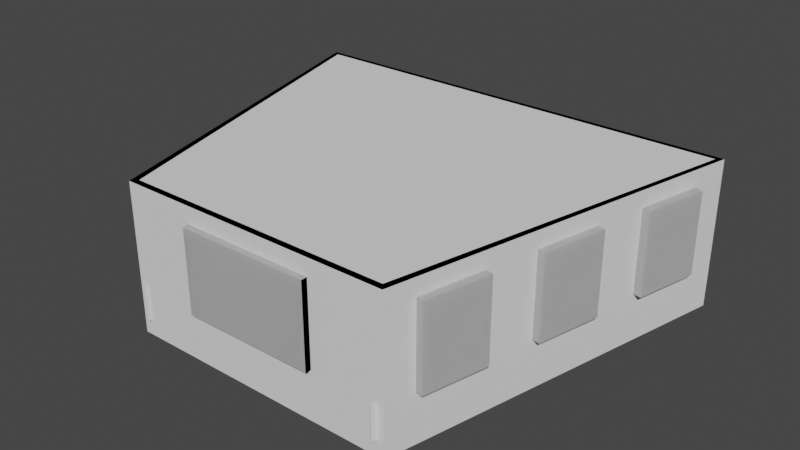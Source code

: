 # Source: reading_room.blend  (saved by Blender 3.1.7; exported with 4.5.12 LTS)
import bpy
from mathutils import Matrix  # noqa: F401  (used for matrix-valued properties, if any)

bpy.ops.wm.read_factory_settings(use_empty=True)
scene = bpy.context.scene
scene.name = 'Scene'

# ---- collections
col_collection = bpy.data.collections.new('Collection'); scene.collection.children.link(col_collection)
col_readingroom_svg = bpy.data.collections.new('readingRoom.svg'); scene.collection.children.link(col_readingroom_svg)
col_readingroom_svg_001 = bpy.data.collections.new('readingRoom.svg.001'); scene.collection.children.link(col_readingroom_svg_001)
col_carve = bpy.data.collections.new('carve'); scene.collection.children.link(col_carve)
col_frames = bpy.data.collections.new('frames'); scene.collection.children.link(col_frames)

# ---- node groups
ng_auto_smooth = bpy.data.node_groups.new('Auto Smooth', 'GeometryNodeTree')
_s = ng_auto_smooth.interface.new_socket(name='Geometry', in_out='OUTPUT', socket_type='NodeSocketGeometry')
_s = ng_auto_smooth.interface.new_socket(name='Geometry', in_out='INPUT', socket_type='NodeSocketGeometry')
_s = ng_auto_smooth.interface.new_socket(name='Angle', in_out='INPUT', socket_type='NodeSocketFloat')
_s.subtype = 'ANGLE'
_s.min_value = 0.0
_s.max_value = 3.142
ng_auto_smooth.is_modifier = True
_N = ng_auto_smooth.nodes; _L = ng_auto_smooth.links
n0 = _N.new('NodeGroupOutput'); n0.name = 'Group Output'; n0.location = (480, -100)
n1 = _N.new('NodeGroupInput'); n1.name = 'Group Input'; n1.location = (-420, -300)
n2 = _N.new('NodeGroupInput'); n2.name = 'Group Input.001'; n2.location = (-60, -100)
n3 = _N.new('GeometryNodeSetShadeSmooth'); n3.name = 'Set Shade Smooth'; n3.location = (120, -100)
n3.domain = 'EDGE'
n4 = _N.new('GeometryNodeSetShadeSmooth'); n4.name = 'Set Shade Smooth.001'; n4.location = (300, -100)
n5 = _N.new('GeometryNodeInputMeshEdgeAngle'); n5.name = 'Edge Angle'; n5.location = (-420, -220)
n6 = _N.new('GeometryNodeInputEdgeSmooth'); n6.name = 'Is Edge Smooth'; n6.location = (-60, -160)
n7 = _N.new('GeometryNodeInputShadeSmooth'); n7.name = 'Is Face Smooth'; n7.location = (-240, -340)
n8 = _N.new('FunctionNodeBooleanMath'); n8.name = 'Boolean Math'; n8.location = (-60, -220)
n9 = _N.new('FunctionNodeCompare'); n9.name = 'Compare'; n9.location = (-240, -180)
n9.operation = 'LESS_EQUAL'
_L.new(n5.outputs[0], n9.inputs[0])
_L.new(n4.outputs[0], n0.inputs[0])
_L.new(n1.outputs[1], n9.inputs[1])
_L.new(n9.outputs[0], n8.inputs[0])
_L.new(n7.outputs[0], n8.inputs[1])
_L.new(n2.outputs[0], n3.inputs[0])
_L.new(n6.outputs[0], n3.inputs[1])
_L.new(n3.outputs[0], n4.inputs[0])
_L.new(n8.outputs[0], n3.inputs[2])
n0.is_active_output = True

# ---- world
world_world = bpy.data.worlds.new('World'); scene.world = world_world
world_world.use_nodes = True; world_world.node_tree.nodes.clear()
_N = world_world.node_tree.nodes; _L = world_world.node_tree.links
n0 = _N.new('ShaderNodeOutputWorld'); n0.name = 'World Output'; n0.location = (300, 300)
n1 = _N.new('ShaderNodeBackground'); n1.name = 'Background'; n1.location = (10, 300)
n1.inputs[0].default_value = (0.05088, 0.05088, 0.05088, 1.0)
_L.new(n1.outputs[0], n0.inputs[0])
n0.is_active_output = True
world_world.color = (0.05088, 0.05088, 0.05088)
world_world.use_sun_shadow = False
world_world.sun_shadow_jitter_overblur = 0.0

# ---- meshes
me_plane = bpy.data.meshes.new('Plane')
me_plane.from_pydata([(0.03275, 4.371e-08, -0.5394), (0.5947, 4.371e-08, -0.5394), (0.03275, -4.371e-08, 0.4968), (0.5947, -4.371e-08, 0.4968), (0.03275, -3.624e-08, 0.3779), (0.5947, -3.624e-08, 0.3779), (0.03275, 3.378e-08, -0.3779), (0.5947, 3.378e-08, -0.3779), (0.03275, -3.624e-08, 0.3779), (0.5947, -3.624e-08, 0.3779), (0.03275, 3.378e-08, -0.3779), (0.5947, 3.378e-08, -0.3779)], [], [(4, 5, 3, 2), (0, 1, 7, 6), (10, 11, 9, 8)])
_uv = me_plane.uv_layers.new(name='UVMap')
_uv.uv.foreach_set('vector', [0.0, 0.9146, 0.8955, 0.9146, 0.8955, 1.0, 0.0, 1.0, 0.0, 0.0, 0.8955, 0.0, 0.8955, 0.1136, 0.0, 0.1136, 0.0, 0.1136, 0.8955, 0.1136, 0.8955, 0.9146, 0.0, 0.9146])
me_plane.use_remesh_fix_poles = True
me_plane.use_remesh_preserve_attributes = False
me_plane.update()
me_plane_001 = bpy.data.meshes.new('Plane.001')
me_plane_001.from_pydata([(0.03275, 4.371e-08, -0.5394), (0.5947, 4.371e-08, -0.5394), (0.03275, -4.371e-08, 0.4968), (0.5947, -4.371e-08, 0.4968), (0.03275, -3.624e-08, 0.3779), (0.5947, -3.624e-08, 0.3779), (0.03275, 3.378e-08, -0.3779), (0.5947, 3.378e-08, -0.3779), (0.03275, -3.624e-08, 0.3779), (0.5947, -3.624e-08, 0.3779), (0.03275, 3.378e-08, -0.3779), (0.5947, 3.378e-08, -0.3779)], [], [(4, 5, 3, 2), (0, 1, 7, 6), (10, 11, 9, 8)])
_uv = me_plane_001.uv_layers.new(name='UVMap')
_uv.uv.foreach_set('vector', [0.0, 0.9146, 0.8955, 0.9146, 0.8955, 1.0, 0.0, 1.0, 0.0, 0.0, 0.8955, 0.0, 0.8955, 0.1136, 0.0, 0.1136, 0.0, 0.1136, 0.8955, 0.1136, 0.8955, 0.9146, 0.0, 0.9146])
me_plane_001.use_remesh_fix_poles = True
me_plane_001.use_remesh_preserve_attributes = False
me_plane_001.update()
me_plane_002 = bpy.data.meshes.new('Plane.002')
me_plane_002.from_pydata([(0.03275, 4.371e-08, -0.5394), (0.5947, 4.371e-08, -0.5394), (0.03275, -4.371e-08, 0.4968), (0.5947, -4.371e-08, 0.4968), (0.03275, -3.624e-08, 0.3779), (0.5947, -3.624e-08, 0.3779), (0.03275, 3.378e-08, -0.3779), (0.5947, 3.378e-08, -0.3779), (0.03275, -3.624e-08, 0.3779), (0.5947, -3.624e-08, 0.3779), (0.03275, 3.378e-08, -0.3779), (0.5947, 3.378e-08, -0.3779)], [], [(4, 5, 3, 2), (0, 1, 7, 6), (10, 11, 9, 8)])
_uv = me_plane_002.uv_layers.new(name='UVMap')
_uv.uv.foreach_set('vector', [0.0, 0.9146, 0.8955, 0.9146, 0.8955, 1.0, 0.0, 1.0, 0.0, 0.0, 0.8955, 0.0, 0.8955, 0.1136, 0.0, 0.1136, 0.0, 0.1136, 0.8955, 0.1136, 0.8955, 0.9146, 0.0, 0.9146])
me_plane_002.use_remesh_fix_poles = True
me_plane_002.use_remesh_preserve_attributes = False
me_plane_002.update()
me_plane_003 = bpy.data.meshes.new('Plane.003')
me_plane_003.from_pydata([(0.03275, 4.371e-08, -0.5394), (0.5947, 4.371e-08, -0.5394), (0.03275, -4.371e-08, 0.4968), (0.5947, -4.371e-08, 0.4968), (0.03275, -3.624e-08, 0.3779), (0.5947, -3.624e-08, 0.3779), (0.03275, 3.378e-08, -0.3779), (0.5947, 3.378e-08, -0.3779), (0.03275, -3.624e-08, 0.3779), (0.5947, -3.624e-08, 0.3779), (0.03275, 3.378e-08, -0.3779), (0.5947, 3.378e-08, -0.3779)], [], [(4, 5, 3, 2), (0, 1, 7, 6), (10, 11, 9, 8)])
_uv = me_plane_003.uv_layers.new(name='UVMap')
_uv.uv.foreach_set('vector', [0.0, 0.9146, 0.8955, 0.9146, 0.8955, 1.0, 0.0, 1.0, 0.0, 0.0, 0.8955, 0.0, 0.8955, 0.1136, 0.0, 0.1136, 0.0, 0.1136, 0.8955, 0.1136, 0.8955, 0.9146, 0.0, 0.9146])
me_plane_003.use_remesh_fix_poles = True
me_plane_003.use_remesh_preserve_attributes = False
me_plane_003.update()
me_plane_004 = bpy.data.meshes.new('Plane.004')
me_plane_004.from_pydata([(0.03275, 4.371e-08, -0.5394), (0.5947, 4.371e-08, -0.5394), (0.03275, -4.371e-08, 0.4968), (0.5947, -4.371e-08, 0.4968), (0.03275, -3.624e-08, 0.3779), (0.5947, -3.624e-08, 0.3779), (0.03275, 3.378e-08, -0.3779), (0.5947, 3.378e-08, -0.3779), (0.03275, -3.624e-08, 0.3779), (0.5947, -3.624e-08, 0.3779), (0.03275, 3.378e-08, -0.3779), (0.5947, 3.378e-08, -0.3779)], [], [(4, 5, 3, 2), (0, 1, 7, 6), (10, 11, 9, 8)])
_uv = me_plane_004.uv_layers.new(name='UVMap')
_uv.uv.foreach_set('vector', [0.0, 0.9146, 0.8955, 0.9146, 0.8955, 1.0, 0.0, 1.0, 0.0, 0.0, 0.8955, 0.0, 0.8955, 0.1136, 0.0, 0.1136, 0.0, 0.1136, 0.8955, 0.1136, 0.8955, 0.9146, 0.0, 0.9146])
me_plane_004.use_remesh_fix_poles = True
me_plane_004.use_remesh_preserve_attributes = False
me_plane_004.update()
me_mesh = bpy.data.meshes.new('Mesh')
me_mesh.from_pydata([(6.958, -0.003235, 0.0), (-6.958, 0.003231, 0.0), (-4.022, -10.92, 0.0), (4.436, -10.94, 0.0)], [], [(0, 1, 2, 3)])
me_mesh.materials.append(None)
me_mesh.use_remesh_fix_poles = True
me_mesh.use_remesh_preserve_attributes = False
me_mesh.update()
me_mesh_001 = bpy.data.meshes.new('Mesh.001')
me_mesh_001.from_pydata([(0.6773, -0.3433, 0.03), (0.5381, -0.3433, 0.03), (0.5675, -0.4525, 0.03), (0.6521, -0.4527, 0.03)], [], [(0, 3, 2, 1)])
me_mesh_001.materials.append(None)
me_mesh_001.use_remesh_fix_poles = True
me_mesh_001.use_remesh_preserve_attributes = False
me_mesh_001.update()
me_mesh_002 = bpy.data.meshes.new('Mesh.002')
me_mesh_002.from_pydata([(67.73, -34.33, 0.0), (53.81, -34.33, 0.0), (56.75, -45.25, 0.0), (65.21, -45.27, 0.0), (67.73, -34.33, 4.0), (53.81, -34.33, 4.0), (56.75, -45.25, 4.0), (65.21, -45.27, 4.0)], [], [(2, 1, 5, 6), (3, 2, 6, 7), (1, 0, 4, 5), (0, 3, 7, 4)])
me_mesh_002.materials.append(None)
me_mesh_002.use_remesh_fix_poles = True
me_mesh_002.use_remesh_preserve_attributes = False
me_mesh_002.update()
me_plane_005 = bpy.data.meshes.new('Plane.005')
me_plane_005.from_pydata([(-2.0, 0.0, 0.0), (2.0, 0.0, 0.0), (-2.0, 2.5, 0.0), (2.0, 2.5, 0.0)], [], [(0, 1, 3, 2)])
_uv = me_plane_005.uv_layers.new(name='UVMap')
_uv.uv.foreach_set('vector', [0.0, 0.0, 1.0, 0.0, 1.0, 1.0, 0.0, 1.0])
me_plane_005.use_remesh_fix_poles = True
me_plane_005.use_remesh_preserve_attributes = False
me_plane_005.update()
me_plane_006 = bpy.data.meshes.new('Plane.006')
me_plane_006.from_pydata([(-1.0, 0.0, 0.0), (1.0, 0.0, 0.0), (-1.0, 2.5, 0.0), (1.0, 2.5, 0.0)], [], [(0, 1, 3, 2)])
_uv = me_plane_006.uv_layers.new(name='UVMap')
_uv.uv.foreach_set('vector', [0.0, 0.0, 1.0, 0.0, 1.0, 1.0, 0.0, 1.0])
me_plane_006.use_remesh_fix_poles = True
me_plane_006.use_remesh_preserve_attributes = False
me_plane_006.update()
me_plane_008 = bpy.data.meshes.new('Plane.008')
me_plane_008.from_pydata([(-1.0, 0.0, 0.0), (1.0, 0.0, 0.0), (-1.0, 2.5, 0.0), (1.0, 2.5, 0.0)], [], [(0, 1, 3, 2)])
_uv = me_plane_008.uv_layers.new(name='UVMap')
_uv.uv.foreach_set('vector', [0.0, 0.0, 1.0, 0.0, 1.0, 1.0, 0.0, 1.0])
me_plane_008.use_remesh_fix_poles = True
me_plane_008.use_remesh_preserve_attributes = False
me_plane_008.update()
me_mesh_003 = bpy.data.meshes.new('Mesh.003')
me_mesh_003.from_pydata([(59.0, -33.29, 0.0), (63.0, -33.29, 0.0), (63.0, -35.29, 0.0), (59.0, -35.29, 0.0), (59.0, -33.29, 2.5), (63.0, -33.29, 2.5), (63.0, -35.29, 2.5), (59.0, -35.29, 2.5)], [], [(0, 1, 2, 3), (4, 7, 6, 5), (3, 2, 6, 7), (1, 0, 4, 5), (0, 3, 7, 4), (2, 1, 5, 6)])
me_mesh_003.materials.append(None)
me_mesh_003.use_remesh_fix_poles = True
me_mesh_003.use_remesh_preserve_attributes = False
me_mesh_003.update()
me_mesh_005 = bpy.data.meshes.new('Mesh.005')
me_mesh_005.from_pydata([(-0.5, 0.9998, -0.1378), (0.5, 0.9998, -0.1378), (0.5, -0.9998, -0.1378), (-0.5, -0.9998, -0.1378), (-0.5, 0.9998, 1.8), (0.5, 0.9998, 1.8), (0.5, -0.9998, 1.8), (-0.5, -0.9998, 1.8)], [], [(0, 1, 2, 3), (4, 7, 6, 5), (3, 2, 6, 7), (1, 0, 4, 5), (0, 3, 7, 4), (2, 1, 5, 6)])
me_mesh_005.materials.append(None)
me_mesh_005.use_remesh_fix_poles = True
me_mesh_005.use_remesh_preserve_attributes = False
me_mesh_005.update()
me_mesh_006 = bpy.data.meshes.new('Mesh.006')
me_mesh_006.from_pydata([(-1.3, 0.4184, 0.0), (0.8861, 0.4184, 0.0), (0.8861, -0.4184, 0.0), (-1.3, -0.4184, 0.0), (-1.3, 0.4184, 0.9), (0.8861, 0.4184, 0.9), (0.8861, -0.4184, 0.9), (-1.3, -0.4184, 0.9)], [], [(0, 1, 2, 3), (4, 7, 6, 5), (0, 3, 7, 4), (2, 1, 5, 6), (3, 2, 6, 7), (1, 0, 4, 5)])
me_mesh_006.materials.append(None)
me_mesh_006.use_remesh_fix_poles = True
me_mesh_006.use_remesh_preserve_attributes = False
me_mesh_006.update()
me_plane_009 = bpy.data.meshes.new('Plane.009')
me_plane_009.from_pydata([(-2.0, 0.0, 0.0), (2.0, 0.0, 0.0), (-2.0, 2.5, 0.0), (2.0, 2.5, 0.0)], [], [(0, 1, 3, 2)])
_uv = me_plane_009.uv_layers.new(name='UVMap')
_uv.uv.foreach_set('vector', [0.0, 0.0, 1.0, 0.0, 1.0, 1.0, 0.0, 1.0])
me_plane_009.use_remesh_fix_poles = True
me_plane_009.use_remesh_preserve_attributes = False
me_plane_009.update()
me_plane_010 = bpy.data.meshes.new('Plane.010')
me_plane_010.from_pydata([(-1.0, 0.0, 0.0), (1.0, 0.0, 0.0), (-1.0, 2.5, 0.0), (1.0, 2.5, 0.0)], [], [(0, 1, 3, 2)])
_uv = me_plane_010.uv_layers.new(name='UVMap')
_uv.uv.foreach_set('vector', [0.0, 0.0, 1.0, 0.0, 1.0, 1.0, 0.0, 1.0])
me_plane_010.use_remesh_fix_poles = True
me_plane_010.use_remesh_preserve_attributes = False
me_plane_010.update()
me_plane_011 = bpy.data.meshes.new('Plane.011')
me_plane_011.from_pydata([(-1.0, 0.0, 0.0), (1.0, 0.0, 0.0), (-1.0, 2.5, 0.0), (1.0, 2.5, 0.0)], [], [(0, 1, 3, 2)])
_uv = me_plane_011.uv_layers.new(name='UVMap')
_uv.uv.foreach_set('vector', [0.0, 0.0, 1.0, 0.0, 1.0, 1.0, 0.0, 1.0])
me_plane_011.use_remesh_fix_poles = True
me_plane_011.use_remesh_preserve_attributes = False
me_plane_011.update()
me_mesh_007 = bpy.data.meshes.new('Mesh.007')
me_mesh_007.from_pydata([(63.1, -34.39, 0.0), (58.9, -34.39, 0.0), (63.1, -34.39, 2.6), (58.9, -34.39, 2.6), (62.9, -34.39, 2.4), (62.9, -34.39, 0.0), (59.1, -34.39, 0.0), (59.1, -34.39, 2.4), (63.1, -34.39, 2.6), (58.9, -34.39, 2.6), (62.9, -34.39, 2.4), (59.1, -34.39, 2.4)], [], [(2, 4, 5, 0), (3, 1, 6, 7), (8, 9, 11, 10)])
me_mesh_007.materials.append(None)
me_mesh_007.use_remesh_fix_poles = True
me_mesh_007.use_remesh_preserve_attributes = False
me_mesh_007.update()
me_mesh_009 = bpy.data.meshes.new('Mesh.009')
me_mesh_009.from_pydata([(0.9366, -0.1273, -0.02081), (-1.351, -0.1273, -0.02081), (0.9366, -0.1273, 0.9208), (-1.351, -0.1273, 0.9208), (0.8426, -0.1273, 0.07323), (0.8426, -0.1273, 0.8268), (-1.257, -0.1273, 0.07323), (-1.257, -0.1273, 0.8268), (0.9366, -0.1273, -0.02081), (-1.351, -0.1273, -0.02081), (0.9366, -0.1273, 0.9208), (-1.351, -0.1273, 0.9208), (0.8426, -0.1273, 0.07323), (0.8426, -0.1273, 0.8268), (-1.257, -0.1273, 0.07323), (-1.257, -0.1273, 0.8268)], [], [(7, 5, 2, 3), (4, 6, 1, 0), (13, 12, 8, 10), (14, 15, 11, 9)])
me_mesh_009.materials.append(None)
me_mesh_009.use_remesh_fix_poles = True
me_mesh_009.use_remesh_preserve_attributes = False
me_mesh_009.update()
me_mesh_010 = bpy.data.meshes.new('Mesh.010')
me_mesh_010.from_pydata([(61.73, -34.39, 0.0), (60.53, -34.39, 0.0), (61.73, -34.39, 1.864), (60.53, -34.39, 1.864), (61.58, -34.39, 0.0), (60.68, -34.39, 0.0), (61.58, -34.39, 1.714), (60.68, -34.39, 1.714), (61.73, -34.39, 1.864), (60.53, -34.39, 1.864), (61.58, -34.39, 1.714), (60.68, -34.39, 1.714)], [], [(2, 6, 4, 0), (3, 1, 5, 7), (8, 9, 11, 10)])
me_mesh_010.materials.append(None)
me_mesh_010.use_remesh_fix_poles = True
me_mesh_010.use_remesh_preserve_attributes = False
me_mesh_010.update()
me_mesh_011 = bpy.data.meshes.new('Mesh.011')
me_mesh_011.from_pydata([(61.57, -34.39, 0.01485), (61.57, -34.39, 1.703), (60.68, -34.39, 0.01485), (60.68, -34.39, 1.703)], [], [(1, 0, 2, 3)])
me_mesh_011.materials.append(None)
me_mesh_011.use_remesh_fix_poles = True
me_mesh_011.use_remesh_preserve_attributes = False
me_mesh_011.update()

# ---- objects
ob_plane = bpy.data.objects.new('Plane', me_plane)
ob_plane_001 = bpy.data.objects.new('Plane.001', me_plane_001)
ob_plane_002 = bpy.data.objects.new('Plane.002', me_plane_002)
ob_plane_003 = bpy.data.objects.new('Plane.003', me_plane_003)
ob_plane_004 = bpy.data.objects.new('Plane.004', me_plane_004)
ob_path14289 = bpy.data.objects.new('path14289', me_mesh)
ob_path14289_001 = bpy.data.objects.new('path14289.001', me_mesh_001)
ob_path14289_002 = bpy.data.objects.new('path14289.002', me_mesh_002)
ob_plane_005 = bpy.data.objects.new('Plane.005', me_plane_005)
ob_plane_006 = bpy.data.objects.new('Plane.006', me_plane_006)
ob_plane_007 = bpy.data.objects.new('Plane.007', me_plane_008)
ob_rect16833 = bpy.data.objects.new('rect16833', me_mesh_003)
ob_rect16833_001 = bpy.data.objects.new('rect16833.001', me_mesh_005)
ob_rect16833_002 = bpy.data.objects.new('rect16833.002', me_mesh_006)
ob_plane_008 = bpy.data.objects.new('Plane.008', me_plane_009)
ob_plane_009 = bpy.data.objects.new('Plane.009', me_plane_010)
ob_plane_010 = bpy.data.objects.new('Plane.010', me_plane_011)
ob_rect16833_003 = bpy.data.objects.new('rect16833.003', me_mesh_007)
ob_rect16833_005 = bpy.data.objects.new('rect16833.005', me_mesh_009)
ob_rect16833_004 = bpy.data.objects.new('rect16833.004', me_mesh_010)
ob_rect16833_006 = bpy.data.objects.new('rect16833.006', me_mesh_011)

# ---- transforms, parenting, visibility, modifiers, constraints
ob_plane.location = (63.0, -34.51, 0.5032)
_m = ob_plane.modifiers.new('Solidify', 'SOLIDIFY')
_m.thickness = 0.039
_m = ob_plane.modifiers.new('Bevel', 'BEVEL')
_m.width = 0.022
_m.width_pct = 0.022
_m.limit_method = 'WEIGHT'
_m = ob_plane.modifiers.new('Array', 'ARRAY')
_m.count = 8
ob_plane_001.location = (58.96, -34.51, 0.5032)
ob_plane_001.scale = (-1.0, 1.0, 1.0)
_m = ob_plane_001.modifiers.new('Solidify', 'SOLIDIFY')
_m.thickness = 0.039
_m = ob_plane_001.modifiers.new('Bevel', 'BEVEL')
_m.width = 0.022
_m.width_pct = 0.022
_m.limit_method = 'WEIGHT'
_m = ob_plane_001.modifiers.new('Array', 'ARRAY')
_m.count = 9
_m = ob_plane_001.modifiers.new('Boolean', 'BOOLEAN')
_m.collection = col_carve
_m.operand_type = 'COLLECTION'
ob_plane_002.location = (54.04, -34.44, 0.5032)
ob_plane_002.rotation_euler = (0.0, -0.0, 1.837)
ob_plane_002.scale = (-1.0, 1.0, 1.0)
_m = ob_plane_002.modifiers.new('Solidify', 'SOLIDIFY')
_m.thickness = 0.039
_m = ob_plane_002.modifiers.new('Bevel', 'BEVEL')
_m.width = 0.022
_m.width_pct = 0.022
_m.limit_method = 'WEIGHT'
_m = ob_plane_002.modifiers.new('Array', 'ARRAY')
_m.count = 20
ob_plane_003.location = (67.54, -34.46, 0.5032)
ob_plane_003.rotation_euler = (0.0, -0.0, 1.341)
ob_plane_003.scale = (-1.0, 1.0, 1.0)
_m = ob_plane_003.modifiers.new('Solidify', 'SOLIDIFY')
_m.thickness = 0.039
_m = ob_plane_003.modifiers.new('Bevel', 'BEVEL')
_m.width = 0.022
_m.width_pct = 0.022
_m.limit_method = 'WEIGHT'
_m = ob_plane_003.modifiers.new('Array', 'ARRAY')
_m.count = 20
ob_plane_004.location = (65.08, -45.03, 0.5032)
ob_plane_004.rotation_euler = (0.0, -0.0, 3.142)
_m = ob_plane_004.modifiers.new('Solidify', 'SOLIDIFY')
_m.thickness = 0.039
_m = ob_plane_004.modifiers.new('Bevel', 'BEVEL')
_m.width = 0.022
_m.width_pct = 0.022
_m.limit_method = 'WEIGHT'
_m = ob_plane_004.modifiers.new('Array', 'ARRAY')
_m.count = 15
ob_path14289.location = (60.77, -34.33, 0.0)
_m = ob_path14289.modifiers.new('Solidify', 'SOLIDIFY')
_m.thickness = 0.5
_m = ob_path14289.modifiers.new('Auto Smooth', 'NODES')
_m.node_group = ng_auto_smooth
_gi = [s.identifier for s in ng_auto_smooth.interface.items_tree if s.item_type == 'SOCKET' and s.in_out == 'INPUT']
_m[_gi[1]] = 3.142  # Angle
ob_path14289_001.location = (0.0, 0.0, 1.0)
ob_path14289_001.scale = (100.0, 100.0, 100.0)
_m = ob_path14289_001.modifiers.new('Auto Smooth', 'NODES')
_m.node_group = ng_auto_smooth
_gi = [s.identifier for s in ng_auto_smooth.interface.items_tree if s.item_type == 'SOCKET' and s.in_out == 'INPUT']
_m[_gi[1]] = 3.142  # Angle
ob_path14289_002.location = (0.0, 0.0, 0.0)
_m = ob_path14289_002.modifiers.new('Solidify', 'SOLIDIFY')
_m.thickness = 0.25
_m.offset = 1.0
_m = ob_path14289_002.modifiers.new('Boolean.003', 'BOOLEAN')
_m.object = ob_plane_006
_m.collection = col_carve
_m.operand_type = 'COLLECTION'
_m = ob_path14289_002.modifiers.new('Auto Smooth', 'NODES')
_m.node_group = ng_auto_smooth
_gi = [s.identifier for s in ng_auto_smooth.interface.items_tree if s.item_type == 'SOCKET' and s.in_out == 'INPUT']
_m[_gi[1]] = 3.142  # Angle
ob_plane_005.location = (60.98, -45.03, 0.9898)
ob_plane_005.rotation_euler = (1.571, -0.0, 0.0)
_m = ob_plane_005.modifiers.new('Solidify', 'SOLIDIFY')
_m.thickness = 0.6
_m.offset = 0.3837
ob_plane_006.location = (65.46, -43.36, 0.9898)
ob_plane_006.rotation_euler = (1.571, -0.0, 1.34)
_m = ob_plane_006.modifiers.new('Solidify', 'SOLIDIFY')
_m.thickness = 0.6
_m.offset = 0.3837
_m = ob_plane_006.modifiers.new('Array', 'ARRAY')
_m.count = 3
_m.relative_offset_displace = (1.8, 0.0, 0.0)
ob_plane_007.location = (56.31, -43.36, 0.9898)
ob_plane_007.rotation_euler = (1.571, -0.0, 1.834)
_m = ob_plane_007.modifiers.new('Solidify', 'SOLIDIFY')
_m.thickness = 0.6
_m.offset = 0.3837
_m = ob_plane_007.modifiers.new('Array', 'ARRAY')
_m.count = 3
_m.relative_offset_displace = (1.8, 0.0, 0.0)
ob_rect16833.location = (0.0, 0.0, 0.0)
_m = ob_rect16833.modifiers.new('Auto Smooth', 'NODES')
_m.node_group = ng_auto_smooth
_gi = [s.identifier for s in ng_auto_smooth.interface.items_tree if s.item_type == 'SOCKET' and s.in_out == 'INPUT']
_m[_gi[1]] = 3.142  # Angle
ob_rect16833_001.location = (57.76, -34.29, 0.0)
_m = ob_rect16833_001.modifiers.new('Auto Smooth', 'NODES')
_m.node_group = ng_auto_smooth
_gi = [s.identifier for s in ng_auto_smooth.interface.items_tree if s.item_type == 'SOCKET' and s.in_out == 'INPUT']
_m[_gi[1]] = 3.142  # Angle
ob_rect16833_002.location = (55.99, -34.29, 1.0)
_m = ob_rect16833_002.modifiers.new('Auto Smooth', 'NODES')
_m.node_group = ng_auto_smooth
_gi = [s.identifier for s in ng_auto_smooth.interface.items_tree if s.item_type == 'SOCKET' and s.in_out == 'INPUT']
_m[_gi[1]] = 3.142  # Angle
ob_plane_008.location = (60.98, -45.03, 0.9898)
ob_plane_008.rotation_euler = (1.571, -0.0, 0.0)
_m = ob_plane_008.modifiers.new('Solidify', 'SOLIDIFY')
_m.thickness = 0.6
_m.offset = 0.3837
ob_plane_009.location = (65.46, -43.36, 0.9898)
ob_plane_009.rotation_euler = (1.571, -0.0, 1.34)
_m = ob_plane_009.modifiers.new('Solidify', 'SOLIDIFY')
_m.thickness = 0.6
_m.offset = 0.3837
_m = ob_plane_009.modifiers.new('Array', 'ARRAY')
_m.count = 3
_m.relative_offset_displace = (1.8, 0.0, 0.0)
ob_plane_010.location = (56.31, -43.36, 0.9898)
ob_plane_010.rotation_euler = (1.571, -0.0, 1.834)
_m = ob_plane_010.modifiers.new('Solidify', 'SOLIDIFY')
_m.thickness = 0.6
_m.offset = 0.3837
_m = ob_plane_010.modifiers.new('Array', 'ARRAY')
_m.count = 3
_m.relative_offset_displace = (1.8, 0.0, 0.0)
ob_rect16833_003.location = (0.0, -0.0145, 0.0)
_m = ob_rect16833_003.modifiers.new('Solidify', 'SOLIDIFY')
_m.thickness = 0.239
_m.offset = 0.0
_m = ob_rect16833_003.modifiers.new('Bevel', 'BEVEL')
_m.width = 0.005
_m.width_pct = 0.005
_m = ob_rect16833_003.modifiers.new('Auto Smooth', 'NODES')
_m.node_group = ng_auto_smooth
_gi = [s.identifier for s in ng_auto_smooth.interface.items_tree if s.item_type == 'SOCKET' and s.in_out == 'INPUT']
_m[_gi[1]] = 3.142  # Angle
ob_rect16833_005.location = (55.99, -34.29, 1.0)
_m = ob_rect16833_005.modifiers.new('Solidify', 'SOLIDIFY')
_m.thickness = 0.18
_m.offset = 0.0
_m = ob_rect16833_005.modifiers.new('Bevel', 'BEVEL')
_m.width = 0.005
_m.width_pct = 0.005
_m = ob_rect16833_005.modifiers.new('Auto Smooth', 'NODES')
_m.node_group = ng_auto_smooth
_gi = [s.identifier for s in ng_auto_smooth.interface.items_tree if s.item_type == 'SOCKET' and s.in_out == 'INPUT']
_m[_gi[1]] = 3.142  # Angle
ob_rect16833_004.location = (-3.365, -0.0145, 0.0)
_m = ob_rect16833_004.modifiers.new('Solidify', 'SOLIDIFY')
_m.thickness = 0.239
_m.offset = 0.0
_m = ob_rect16833_004.modifiers.new('Bevel', 'BEVEL')
_m.width = 0.005
_m.width_pct = 0.005
_m = ob_rect16833_004.modifiers.new('Auto Smooth', 'NODES')
_m.node_group = ng_auto_smooth
_gi = [s.identifier for s in ng_auto_smooth.interface.items_tree if s.item_type == 'SOCKET' and s.in_out == 'INPUT']
_m[_gi[1]] = 3.142  # Angle
ob_rect16833_006.location = (-3.365, -0.0145, 0.0)
_m = ob_rect16833_006.modifiers.new('Solidify', 'SOLIDIFY')
_m.thickness = 0.1
_m.offset = 0.0
_m = ob_rect16833_006.modifiers.new('Bevel', 'BEVEL')
_m.width = 0.005
_m.width_pct = 0.005
_m = ob_rect16833_006.modifiers.new('Auto Smooth', 'NODES')
_m.node_group = ng_auto_smooth
_gi = [s.identifier for s in ng_auto_smooth.interface.items_tree if s.item_type == 'SOCKET' and s.in_out == 'INPUT']
_m[_gi[1]] = 3.142  # Angle

# ---- collection membership
col_collection.objects.link(ob_plane)
col_collection.objects.link(ob_plane_001)
col_collection.objects.link(ob_plane_002)
col_collection.objects.link(ob_plane_003)
col_collection.objects.link(ob_plane_004)
col_readingroom_svg.objects.link(ob_path14289)
col_readingroom_svg.objects.link(ob_path14289_001)
col_readingroom_svg.objects.link(ob_path14289_002)
col_carve.objects.link(ob_plane_005)
col_carve.objects.link(ob_plane_006)
col_carve.objects.link(ob_plane_007)
col_carve.objects.link(ob_rect16833)
col_carve.objects.link(ob_rect16833_001)
col_carve.objects.link(ob_rect16833_002)
col_frames.objects.link(ob_plane_008)
col_frames.objects.link(ob_plane_009)
col_frames.objects.link(ob_plane_010)
col_frames.objects.link(ob_rect16833_003)
col_frames.objects.link(ob_rect16833_005)
col_frames.objects.link(ob_rect16833_004)
col_frames.objects.link(ob_rect16833_006)

# ---- scene / render settings (as saved in the file)
scene.frame_start = 1; scene.frame_end = 250; scene.frame_set(48)
scene.render.engine = 'BLENDER_EEVEE_NEXT'
scene.render.film_transparent = True
scene.cycles.sampling_pattern = 'TABULATED_SOBOL'
scene.cycles.use_light_tree = False
scene.view_settings.view_transform = 'Filmic'
bpy.context.view_layer.update()

# ---- added for rendering (the .blend has no active camera and no usable light): camera, sun
cam_auto = bpy.data.cameras.new('AutoCamera')
cam_auto.lens = 50.0
cam_auto.sensor_width = 36.0
cam_auto.clip_end = 1000.0
ob_auto_camera = bpy.data.objects.new('AutoCamera', cam_auto)
scene.collection.objects.link(ob_auto_camera)
ob_auto_camera.location = (78.3743, -60.488, 15.8288)
ob_auto_camera.rotation_euler = (1.09748, -7.21219e-08, 0.694738)
scene.camera = ob_auto_camera
light_auto_sun = bpy.data.lights.new('AutoSun', 'SUN')
light_auto_sun.energy = 3.0
light_auto_sun.angle = 0.0523599
ob_auto_sun = bpy.data.objects.new('AutoSun', light_auto_sun)
scene.collection.objects.link(ob_auto_sun)
ob_auto_sun.rotation_euler = (0.872665, 0.174533, 0.523599)
bpy.context.view_layer.update()
